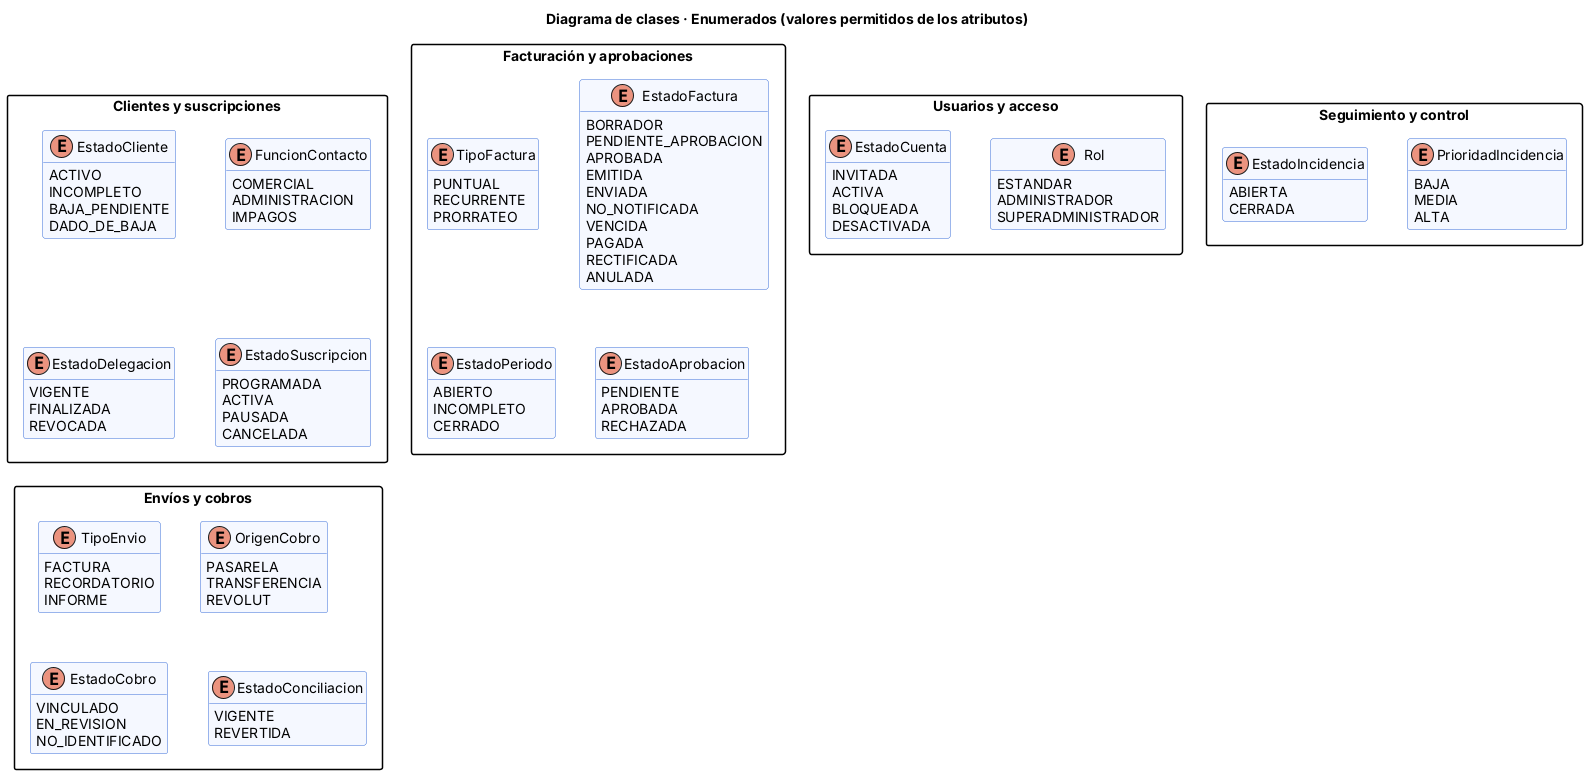

The diagram above was rendered by PlantUML. Its source (embedded in the PNG):
@startuml DiagramaClases_4_Enumerados
title Diagrama de clases · Enumerados (valores permitidos de los atributos)
skinparam shadowing false
skinparam classAttributeIconSize 0
skinparam packageStyle rectangle
skinparam nodesep 40
skinparam ranksep 50
skinparam class {
  BackgroundColor #F5F8FF
  BorderColor #3B6FD8
  BackgroundColor<<ref>> #EDEDED
  BorderColor<<ref>> #9A9A9A
  FontColor<<ref>> #555555
}
hide empty members
hide <<ref>> members
hide <<ref>> stereotype
hide <<ref>> circle

package "Usuarios y acceso" {
enum Rol {
  ESTANDAR
  ADMINISTRADOR
  SUPERADMINISTRADOR
  }
enum EstadoCuenta {
  INVITADA
  ACTIVA
  BLOQUEADA
  DESACTIVADA
  }
}
package "Clientes y suscripciones" {
enum EstadoCliente {
  ACTIVO
  INCOMPLETO
  BAJA_PENDIENTE
  DADO_DE_BAJA
  }
enum FuncionContacto {
  COMERCIAL
  ADMINISTRACION
  IMPAGOS
  }
enum EstadoDelegacion {
  VIGENTE
  FINALIZADA
  REVOCADA
  }
enum EstadoSuscripcion {
  PROGRAMADA
  ACTIVA
  PAUSADA
  CANCELADA
  }
}
package "Facturación y aprobaciones" {
enum TipoFactura {
  PUNTUAL
  RECURRENTE
  PRORRATEO
  }
enum EstadoFactura {
  BORRADOR
  PENDIENTE_APROBACION
  APROBADA
  EMITIDA
  ENVIADA
  NO_NOTIFICADA
  VENCIDA
  PAGADA
  RECTIFICADA
  ANULADA
  }
enum EstadoPeriodo {
  ABIERTO
  INCOMPLETO
  CERRADO
  }
enum EstadoAprobacion {
  PENDIENTE
  APROBADA
  RECHAZADA
  }
}
package "Envíos y cobros" {
enum TipoEnvio {
  FACTURA
  RECORDATORIO
  INFORME
  }
enum OrigenCobro {
  PASARELA
  TRANSFERENCIA
  REVOLUT
  }
enum EstadoCobro {
  VINCULADO
  EN_REVISION
  NO_IDENTIFICADO
  }
enum EstadoConciliacion {
  VIGENTE
  REVERTIDA
  }
}
package "Seguimiento y control" {
enum PrioridadIncidencia {
  BAJA
  MEDIA
  ALTA
  }
enum EstadoIncidencia {
  ABIERTA
  CERRADA
  }
}
@enduml